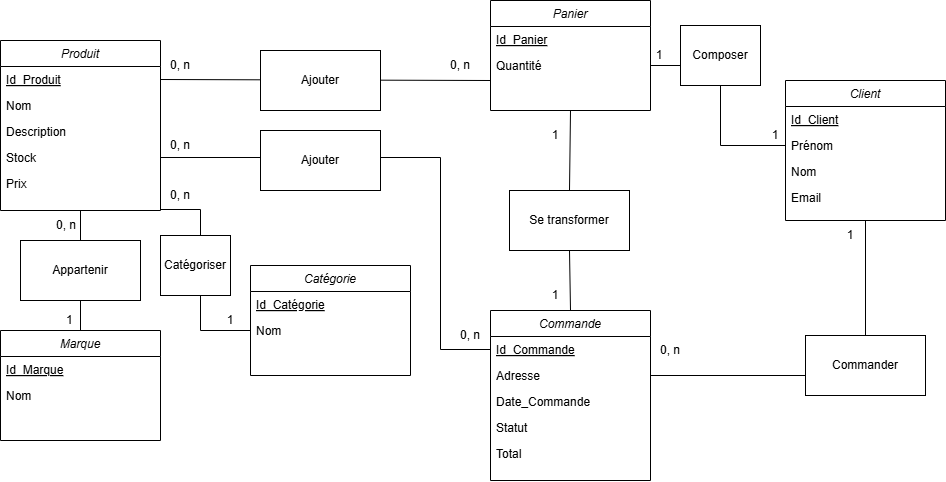

The diagram above was exported from draw.io. Its source (the exported page's mxGraphModel, read from the mxfile embedded in the PNG):
<mxGraphModel dx="1509" dy="628" grid="1" gridSize="10" guides="1" tooltips="1" connect="1" arrows="1" fold="1" page="1" pageScale="1" pageWidth="827" pageHeight="1169" math="0" shadow="0">
  <root>
    <mxCell id="WIyWlLk6GJQsqaUBKTNV-0" />
    <mxCell id="WIyWlLk6GJQsqaUBKTNV-1" parent="WIyWlLk6GJQsqaUBKTNV-0" />
    <mxCell id="zkfFHV4jXpPFQw0GAbJ--0" value="Produit" style="swimlane;fontStyle=2;align=center;verticalAlign=top;childLayout=stackLayout;horizontal=1;startSize=26;horizontalStack=0;resizeParent=1;resizeLast=0;collapsible=1;marginBottom=0;rounded=0;shadow=0;strokeWidth=1;" parent="WIyWlLk6GJQsqaUBKTNV-1" vertex="1">
      <mxGeometry x="30" y="100" width="160" height="170" as="geometry">
        <mxRectangle x="230" y="140" width="160" height="26" as="alternateBounds" />
      </mxGeometry>
    </mxCell>
    <mxCell id="zkfFHV4jXpPFQw0GAbJ--1" value="Id_Produit" style="text;align=left;verticalAlign=top;spacingLeft=4;spacingRight=4;overflow=hidden;rotatable=0;points=[[0,0.5],[1,0.5]];portConstraint=eastwest;fontStyle=4" parent="zkfFHV4jXpPFQw0GAbJ--0" vertex="1">
      <mxGeometry y="26" width="160" height="26" as="geometry" />
    </mxCell>
    <mxCell id="OYiwNg6Zr9Hz6dqlj5tE-0" value="Nom" style="text;align=left;verticalAlign=top;spacingLeft=4;spacingRight=4;overflow=hidden;rotatable=0;points=[[0,0.5],[1,0.5]];portConstraint=eastwest;rounded=0;shadow=0;html=0;" vertex="1" parent="zkfFHV4jXpPFQw0GAbJ--0">
      <mxGeometry y="52" width="160" height="26" as="geometry" />
    </mxCell>
    <mxCell id="zkfFHV4jXpPFQw0GAbJ--3" value="Description" style="text;align=left;verticalAlign=top;spacingLeft=4;spacingRight=4;overflow=hidden;rotatable=0;points=[[0,0.5],[1,0.5]];portConstraint=eastwest;rounded=0;shadow=0;html=0;" parent="zkfFHV4jXpPFQw0GAbJ--0" vertex="1">
      <mxGeometry y="78" width="160" height="26" as="geometry" />
    </mxCell>
    <mxCell id="zkfFHV4jXpPFQw0GAbJ--2" value="Stock" style="text;align=left;verticalAlign=top;spacingLeft=4;spacingRight=4;overflow=hidden;rotatable=0;points=[[0,0.5],[1,0.5]];portConstraint=eastwest;rounded=0;shadow=0;html=0;" parent="zkfFHV4jXpPFQw0GAbJ--0" vertex="1">
      <mxGeometry y="104" width="160" height="26" as="geometry" />
    </mxCell>
    <mxCell id="OYiwNg6Zr9Hz6dqlj5tE-19" value="Prix" style="text;align=left;verticalAlign=top;spacingLeft=4;spacingRight=4;overflow=hidden;rotatable=0;points=[[0,0.5],[1,0.5]];portConstraint=eastwest;" vertex="1" parent="zkfFHV4jXpPFQw0GAbJ--0">
      <mxGeometry y="130" width="160" height="26" as="geometry" />
    </mxCell>
    <mxCell id="OYiwNg6Zr9Hz6dqlj5tE-3" value="Client" style="swimlane;fontStyle=2;align=center;verticalAlign=top;childLayout=stackLayout;horizontal=1;startSize=26;horizontalStack=0;resizeParent=1;resizeLast=0;collapsible=1;marginBottom=0;rounded=0;shadow=0;strokeWidth=1;" vertex="1" parent="WIyWlLk6GJQsqaUBKTNV-1">
      <mxGeometry x="815" y="140" width="160" height="140" as="geometry">
        <mxRectangle x="230" y="140" width="160" height="26" as="alternateBounds" />
      </mxGeometry>
    </mxCell>
    <mxCell id="OYiwNg6Zr9Hz6dqlj5tE-4" value="Id_Client" style="text;align=left;verticalAlign=top;spacingLeft=4;spacingRight=4;overflow=hidden;rotatable=0;points=[[0,0.5],[1,0.5]];portConstraint=eastwest;fontStyle=4" vertex="1" parent="OYiwNg6Zr9Hz6dqlj5tE-3">
      <mxGeometry y="26" width="160" height="26" as="geometry" />
    </mxCell>
    <mxCell id="OYiwNg6Zr9Hz6dqlj5tE-5" value="Prénom" style="text;align=left;verticalAlign=top;spacingLeft=4;spacingRight=4;overflow=hidden;rotatable=0;points=[[0,0.5],[1,0.5]];portConstraint=eastwest;rounded=0;shadow=0;html=0;" vertex="1" parent="OYiwNg6Zr9Hz6dqlj5tE-3">
      <mxGeometry y="52" width="160" height="26" as="geometry" />
    </mxCell>
    <mxCell id="OYiwNg6Zr9Hz6dqlj5tE-6" value="Nom" style="text;align=left;verticalAlign=top;spacingLeft=4;spacingRight=4;overflow=hidden;rotatable=0;points=[[0,0.5],[1,0.5]];portConstraint=eastwest;rounded=0;shadow=0;html=0;" vertex="1" parent="OYiwNg6Zr9Hz6dqlj5tE-3">
      <mxGeometry y="78" width="160" height="26" as="geometry" />
    </mxCell>
    <mxCell id="OYiwNg6Zr9Hz6dqlj5tE-20" value="Email" style="text;align=left;verticalAlign=top;spacingLeft=4;spacingRight=4;overflow=hidden;rotatable=0;points=[[0,0.5],[1,0.5]];portConstraint=eastwest;rounded=0;shadow=0;html=0;" vertex="1" parent="OYiwNg6Zr9Hz6dqlj5tE-3">
      <mxGeometry y="104" width="160" height="26" as="geometry" />
    </mxCell>
    <mxCell id="OYiwNg6Zr9Hz6dqlj5tE-10" value="Panier" style="swimlane;fontStyle=2;align=center;verticalAlign=top;childLayout=stackLayout;horizontal=1;startSize=26;horizontalStack=0;resizeParent=1;resizeLast=0;collapsible=1;marginBottom=0;rounded=0;shadow=0;strokeWidth=1;" vertex="1" parent="WIyWlLk6GJQsqaUBKTNV-1">
      <mxGeometry x="520" y="60" width="160" height="110" as="geometry">
        <mxRectangle x="230" y="140" width="160" height="26" as="alternateBounds" />
      </mxGeometry>
    </mxCell>
    <mxCell id="OYiwNg6Zr9Hz6dqlj5tE-11" value="Id_Panier" style="text;align=left;verticalAlign=top;spacingLeft=4;spacingRight=4;overflow=hidden;rotatable=0;points=[[0,0.5],[1,0.5]];portConstraint=eastwest;fontStyle=4" vertex="1" parent="OYiwNg6Zr9Hz6dqlj5tE-10">
      <mxGeometry y="26" width="160" height="26" as="geometry" />
    </mxCell>
    <mxCell id="OYiwNg6Zr9Hz6dqlj5tE-24" value="Quantité" style="text;align=left;verticalAlign=top;spacingLeft=4;spacingRight=4;overflow=hidden;rotatable=0;points=[[0,0.5],[1,0.5]];portConstraint=eastwest;fontStyle=0" vertex="1" parent="OYiwNg6Zr9Hz6dqlj5tE-10">
      <mxGeometry y="52" width="160" height="26" as="geometry" />
    </mxCell>
    <mxCell id="OYiwNg6Zr9Hz6dqlj5tE-15" value="Commande" style="swimlane;fontStyle=2;align=center;verticalAlign=top;childLayout=stackLayout;horizontal=1;startSize=26;horizontalStack=0;resizeParent=1;resizeLast=0;collapsible=1;marginBottom=0;rounded=0;shadow=0;strokeWidth=1;" vertex="1" parent="WIyWlLk6GJQsqaUBKTNV-1">
      <mxGeometry x="520" y="370" width="160" height="170" as="geometry">
        <mxRectangle x="230" y="140" width="160" height="26" as="alternateBounds" />
      </mxGeometry>
    </mxCell>
    <mxCell id="OYiwNg6Zr9Hz6dqlj5tE-16" value="Id_Commande" style="text;align=left;verticalAlign=top;spacingLeft=4;spacingRight=4;overflow=hidden;rotatable=0;points=[[0,0.5],[1,0.5]];portConstraint=eastwest;fontStyle=4" vertex="1" parent="OYiwNg6Zr9Hz6dqlj5tE-15">
      <mxGeometry y="26" width="160" height="26" as="geometry" />
    </mxCell>
    <mxCell id="OYiwNg6Zr9Hz6dqlj5tE-17" value="Adresse" style="text;align=left;verticalAlign=top;spacingLeft=4;spacingRight=4;overflow=hidden;rotatable=0;points=[[0,0.5],[1,0.5]];portConstraint=eastwest;fontStyle=0" vertex="1" parent="OYiwNg6Zr9Hz6dqlj5tE-15">
      <mxGeometry y="52" width="160" height="26" as="geometry" />
    </mxCell>
    <mxCell id="OYiwNg6Zr9Hz6dqlj5tE-18" value="Date_Commande" style="text;align=left;verticalAlign=top;spacingLeft=4;spacingRight=4;overflow=hidden;rotatable=0;points=[[0,0.5],[1,0.5]];portConstraint=eastwest;fontStyle=0" vertex="1" parent="OYiwNg6Zr9Hz6dqlj5tE-15">
      <mxGeometry y="78" width="160" height="26" as="geometry" />
    </mxCell>
    <mxCell id="OYiwNg6Zr9Hz6dqlj5tE-40" value="Statut" style="text;align=left;verticalAlign=top;spacingLeft=4;spacingRight=4;overflow=hidden;rotatable=0;points=[[0,0.5],[1,0.5]];portConstraint=eastwest;fontStyle=0" vertex="1" parent="OYiwNg6Zr9Hz6dqlj5tE-15">
      <mxGeometry y="104" width="160" height="26" as="geometry" />
    </mxCell>
    <mxCell id="OYiwNg6Zr9Hz6dqlj5tE-41" value="Total" style="text;align=left;verticalAlign=top;spacingLeft=4;spacingRight=4;overflow=hidden;rotatable=0;points=[[0,0.5],[1,0.5]];portConstraint=eastwest;fontStyle=0" vertex="1" parent="OYiwNg6Zr9Hz6dqlj5tE-15">
      <mxGeometry y="130" width="160" height="26" as="geometry" />
    </mxCell>
    <mxCell id="OYiwNg6Zr9Hz6dqlj5tE-21" value="Marque" style="swimlane;fontStyle=2;align=center;verticalAlign=top;childLayout=stackLayout;horizontal=1;startSize=26;horizontalStack=0;resizeParent=1;resizeLast=0;collapsible=1;marginBottom=0;rounded=0;shadow=0;strokeWidth=1;" vertex="1" parent="WIyWlLk6GJQsqaUBKTNV-1">
      <mxGeometry x="30" y="390" width="160" height="110" as="geometry">
        <mxRectangle x="230" y="140" width="160" height="26" as="alternateBounds" />
      </mxGeometry>
    </mxCell>
    <mxCell id="OYiwNg6Zr9Hz6dqlj5tE-22" value="Id_Marque" style="text;align=left;verticalAlign=top;spacingLeft=4;spacingRight=4;overflow=hidden;rotatable=0;points=[[0,0.5],[1,0.5]];portConstraint=eastwest;fontStyle=4" vertex="1" parent="OYiwNg6Zr9Hz6dqlj5tE-21">
      <mxGeometry y="26" width="160" height="26" as="geometry" />
    </mxCell>
    <mxCell id="OYiwNg6Zr9Hz6dqlj5tE-23" value="Nom" style="text;align=left;verticalAlign=top;spacingLeft=4;spacingRight=4;overflow=hidden;rotatable=0;points=[[0,0.5],[1,0.5]];portConstraint=eastwest;fontStyle=0" vertex="1" parent="OYiwNg6Zr9Hz6dqlj5tE-21">
      <mxGeometry y="52" width="160" height="26" as="geometry" />
    </mxCell>
    <mxCell id="OYiwNg6Zr9Hz6dqlj5tE-26" value="" style="endArrow=none;html=1;rounded=0;exitX=0.5;exitY=1;exitDx=0;exitDy=0;entryX=0.5;entryY=0;entryDx=0;entryDy=0;" edge="1" parent="WIyWlLk6GJQsqaUBKTNV-1" source="zkfFHV4jXpPFQw0GAbJ--0" target="OYiwNg6Zr9Hz6dqlj5tE-21">
      <mxGeometry width="50" height="50" relative="1" as="geometry">
        <mxPoint x="220" y="310" as="sourcePoint" />
        <mxPoint x="270" y="260" as="targetPoint" />
      </mxGeometry>
    </mxCell>
    <mxCell id="OYiwNg6Zr9Hz6dqlj5tE-27" value="0, n" style="text;strokeColor=none;fillColor=none;align=left;verticalAlign=middle;spacingLeft=4;spacingRight=4;overflow=hidden;points=[[0,0.5],[1,0.5]];portConstraint=eastwest;rotatable=0;whiteSpace=wrap;html=1;" vertex="1" parent="WIyWlLk6GJQsqaUBKTNV-1">
      <mxGeometry x="80" y="270" width="80" height="30" as="geometry" />
    </mxCell>
    <mxCell id="OYiwNg6Zr9Hz6dqlj5tE-28" value="1" style="text;strokeColor=none;fillColor=none;align=left;verticalAlign=middle;spacingLeft=4;spacingRight=4;overflow=hidden;points=[[0,0.5],[1,0.5]];portConstraint=eastwest;rotatable=0;whiteSpace=wrap;html=1;" vertex="1" parent="WIyWlLk6GJQsqaUBKTNV-1">
      <mxGeometry x="90" y="365" width="80" height="30" as="geometry" />
    </mxCell>
    <mxCell id="OYiwNg6Zr9Hz6dqlj5tE-29" value="" style="endArrow=none;html=1;rounded=0;exitX=0.5;exitY=0;exitDx=0;exitDy=0;entryX=0.5;entryY=1;entryDx=0;entryDy=0;" edge="1" parent="WIyWlLk6GJQsqaUBKTNV-1" source="OYiwNg6Zr9Hz6dqlj5tE-56" target="OYiwNg6Zr9Hz6dqlj5tE-10">
      <mxGeometry width="50" height="50" relative="1" as="geometry">
        <mxPoint x="705" y="230" as="sourcePoint" />
        <mxPoint x="755" y="180" as="targetPoint" />
      </mxGeometry>
    </mxCell>
    <mxCell id="OYiwNg6Zr9Hz6dqlj5tE-31" value="1" style="text;html=1;align=center;verticalAlign=middle;whiteSpace=wrap;rounded=0;" vertex="1" parent="WIyWlLk6GJQsqaUBKTNV-1">
      <mxGeometry x="555" y="180" width="60" height="30" as="geometry" />
    </mxCell>
    <mxCell id="OYiwNg6Zr9Hz6dqlj5tE-32" value="1" style="text;html=1;align=center;verticalAlign=middle;whiteSpace=wrap;rounded=0;" vertex="1" parent="WIyWlLk6GJQsqaUBKTNV-1">
      <mxGeometry x="555" y="340" width="60" height="30" as="geometry" />
    </mxCell>
    <mxCell id="OYiwNg6Zr9Hz6dqlj5tE-33" value="" style="endArrow=none;html=1;rounded=0;exitX=1;exitY=0.5;exitDx=0;exitDy=0;entryX=0;entryY=0.5;entryDx=0;entryDy=0;" edge="1" parent="WIyWlLk6GJQsqaUBKTNV-1" source="OYiwNg6Zr9Hz6dqlj5tE-24" target="OYiwNg6Zr9Hz6dqlj5tE-5">
      <mxGeometry width="50" height="50" relative="1" as="geometry">
        <mxPoint x="725" y="360" as="sourcePoint" />
        <mxPoint x="775" y="310" as="targetPoint" />
        <Array as="points">
          <mxPoint x="750" y="125" />
          <mxPoint x="750" y="205" />
        </Array>
      </mxGeometry>
    </mxCell>
    <mxCell id="OYiwNg6Zr9Hz6dqlj5tE-34" value="1" style="text;html=1;align=center;verticalAlign=middle;whiteSpace=wrap;rounded=0;" vertex="1" parent="WIyWlLk6GJQsqaUBKTNV-1">
      <mxGeometry x="659" y="100" width="60" height="30" as="geometry" />
    </mxCell>
    <mxCell id="OYiwNg6Zr9Hz6dqlj5tE-35" value="1" style="text;html=1;align=center;verticalAlign=middle;whiteSpace=wrap;rounded=0;" vertex="1" parent="WIyWlLk6GJQsqaUBKTNV-1">
      <mxGeometry x="775" y="180" width="60" height="30" as="geometry" />
    </mxCell>
    <mxCell id="OYiwNg6Zr9Hz6dqlj5tE-36" value="" style="endArrow=none;html=1;rounded=0;entryX=1;entryY=1;entryDx=0;entryDy=0;exitX=1;exitY=0.5;exitDx=0;exitDy=0;" edge="1" parent="WIyWlLk6GJQsqaUBKTNV-1" source="zkfFHV4jXpPFQw0GAbJ--1" target="OYiwNg6Zr9Hz6dqlj5tE-39">
      <mxGeometry width="50" height="50" relative="1" as="geometry">
        <mxPoint x="280" y="90" as="sourcePoint" />
        <mxPoint x="500" y="300" as="targetPoint" />
      </mxGeometry>
    </mxCell>
    <mxCell id="OYiwNg6Zr9Hz6dqlj5tE-37" value="0, n" style="text;html=1;align=center;verticalAlign=middle;whiteSpace=wrap;rounded=0;" vertex="1" parent="WIyWlLk6GJQsqaUBKTNV-1">
      <mxGeometry x="180" y="110" width="60" height="30" as="geometry" />
    </mxCell>
    <mxCell id="OYiwNg6Zr9Hz6dqlj5tE-39" value="0, n" style="text;html=1;align=center;verticalAlign=middle;whiteSpace=wrap;rounded=0;" vertex="1" parent="WIyWlLk6GJQsqaUBKTNV-1">
      <mxGeometry x="460" y="110" width="60" height="30" as="geometry" />
    </mxCell>
    <mxCell id="OYiwNg6Zr9Hz6dqlj5tE-42" value="" style="endArrow=none;html=1;rounded=0;exitX=1;exitY=0.5;exitDx=0;exitDy=0;entryX=0.5;entryY=1;entryDx=0;entryDy=0;" edge="1" parent="WIyWlLk6GJQsqaUBKTNV-1" source="OYiwNg6Zr9Hz6dqlj5tE-17" target="OYiwNg6Zr9Hz6dqlj5tE-3">
      <mxGeometry width="50" height="50" relative="1" as="geometry">
        <mxPoint x="730" y="390" as="sourcePoint" />
        <mxPoint x="850" y="380" as="targetPoint" />
        <Array as="points">
          <mxPoint x="895" y="435" />
        </Array>
      </mxGeometry>
    </mxCell>
    <mxCell id="OYiwNg6Zr9Hz6dqlj5tE-43" value="0, n" style="text;html=1;align=center;verticalAlign=middle;whiteSpace=wrap;rounded=0;" vertex="1" parent="WIyWlLk6GJQsqaUBKTNV-1">
      <mxGeometry x="670" y="395" width="60" height="30" as="geometry" />
    </mxCell>
    <mxCell id="OYiwNg6Zr9Hz6dqlj5tE-44" value="1" style="text;html=1;align=center;verticalAlign=middle;whiteSpace=wrap;rounded=0;" vertex="1" parent="WIyWlLk6GJQsqaUBKTNV-1">
      <mxGeometry x="850" y="280" width="60" height="30" as="geometry" />
    </mxCell>
    <mxCell id="OYiwNg6Zr9Hz6dqlj5tE-46" value="Catégorie" style="swimlane;fontStyle=2;align=center;verticalAlign=top;childLayout=stackLayout;horizontal=1;startSize=26;horizontalStack=0;resizeParent=1;resizeLast=0;collapsible=1;marginBottom=0;rounded=0;shadow=0;strokeWidth=1;" vertex="1" parent="WIyWlLk6GJQsqaUBKTNV-1">
      <mxGeometry x="280" y="325" width="160" height="110" as="geometry">
        <mxRectangle x="230" y="140" width="160" height="26" as="alternateBounds" />
      </mxGeometry>
    </mxCell>
    <mxCell id="OYiwNg6Zr9Hz6dqlj5tE-47" value="Id_Catégorie" style="text;align=left;verticalAlign=top;spacingLeft=4;spacingRight=4;overflow=hidden;rotatable=0;points=[[0,0.5],[1,0.5]];portConstraint=eastwest;fontStyle=4" vertex="1" parent="OYiwNg6Zr9Hz6dqlj5tE-46">
      <mxGeometry y="26" width="160" height="26" as="geometry" />
    </mxCell>
    <mxCell id="OYiwNg6Zr9Hz6dqlj5tE-48" value="Nom" style="text;align=left;verticalAlign=top;spacingLeft=4;spacingRight=4;overflow=hidden;rotatable=0;points=[[0,0.5],[1,0.5]];portConstraint=eastwest;fontStyle=0" vertex="1" parent="OYiwNg6Zr9Hz6dqlj5tE-46">
      <mxGeometry y="52" width="160" height="26" as="geometry" />
    </mxCell>
    <mxCell id="OYiwNg6Zr9Hz6dqlj5tE-49" value="" style="endArrow=none;html=1;rounded=0;entryX=0;entryY=0.5;entryDx=0;entryDy=0;exitX=1;exitY=0.5;exitDx=0;exitDy=0;" edge="1" parent="WIyWlLk6GJQsqaUBKTNV-1" target="OYiwNg6Zr9Hz6dqlj5tE-48">
      <mxGeometry width="50" height="50" relative="1" as="geometry">
        <mxPoint x="190" y="269" as="sourcePoint" />
        <mxPoint x="500" y="320" as="targetPoint" />
        <Array as="points">
          <mxPoint x="230" y="269" />
          <mxPoint x="230" y="390" />
        </Array>
      </mxGeometry>
    </mxCell>
    <mxCell id="OYiwNg6Zr9Hz6dqlj5tE-50" value="0, n" style="text;html=1;align=center;verticalAlign=middle;whiteSpace=wrap;rounded=0;" vertex="1" parent="WIyWlLk6GJQsqaUBKTNV-1">
      <mxGeometry x="180" y="240" width="60" height="30" as="geometry" />
    </mxCell>
    <mxCell id="OYiwNg6Zr9Hz6dqlj5tE-51" value="1" style="text;html=1;align=center;verticalAlign=middle;whiteSpace=wrap;rounded=0;" vertex="1" parent="WIyWlLk6GJQsqaUBKTNV-1">
      <mxGeometry x="230" y="365" width="60" height="30" as="geometry" />
    </mxCell>
    <mxCell id="OYiwNg6Zr9Hz6dqlj5tE-52" value="" style="endArrow=none;html=1;rounded=0;exitX=1;exitY=0.5;exitDx=0;exitDy=0;entryX=0;entryY=0.5;entryDx=0;entryDy=0;" edge="1" parent="WIyWlLk6GJQsqaUBKTNV-1" source="zkfFHV4jXpPFQw0GAbJ--2" target="OYiwNg6Zr9Hz6dqlj5tE-16">
      <mxGeometry width="50" height="50" relative="1" as="geometry">
        <mxPoint x="470" y="300" as="sourcePoint" />
        <mxPoint x="520" y="250" as="targetPoint" />
        <Array as="points">
          <mxPoint x="470" y="217" />
          <mxPoint x="470" y="409" />
        </Array>
      </mxGeometry>
    </mxCell>
    <mxCell id="OYiwNg6Zr9Hz6dqlj5tE-53" value="0, n" style="text;html=1;align=center;verticalAlign=middle;whiteSpace=wrap;rounded=0;" vertex="1" parent="WIyWlLk6GJQsqaUBKTNV-1">
      <mxGeometry x="180" y="190" width="60" height="30" as="geometry" />
    </mxCell>
    <mxCell id="OYiwNg6Zr9Hz6dqlj5tE-54" value="0, n" style="text;html=1;align=center;verticalAlign=middle;whiteSpace=wrap;rounded=0;" vertex="1" parent="WIyWlLk6GJQsqaUBKTNV-1">
      <mxGeometry x="470" y="380" width="60" height="30" as="geometry" />
    </mxCell>
    <mxCell id="OYiwNg6Zr9Hz6dqlj5tE-57" value="" style="endArrow=none;html=1;rounded=0;exitX=0.5;exitY=0;exitDx=0;exitDy=0;entryX=0.5;entryY=1;entryDx=0;entryDy=0;" edge="1" parent="WIyWlLk6GJQsqaUBKTNV-1" source="OYiwNg6Zr9Hz6dqlj5tE-15" target="OYiwNg6Zr9Hz6dqlj5tE-56">
      <mxGeometry width="50" height="50" relative="1" as="geometry">
        <mxPoint x="600" y="370" as="sourcePoint" />
        <mxPoint x="600" y="170" as="targetPoint" />
      </mxGeometry>
    </mxCell>
    <mxCell id="OYiwNg6Zr9Hz6dqlj5tE-56" value="Se transformer" style="rounded=0;whiteSpace=wrap;html=1;" vertex="1" parent="WIyWlLk6GJQsqaUBKTNV-1">
      <mxGeometry x="539" y="250" width="120" height="60" as="geometry" />
    </mxCell>
    <mxCell id="OYiwNg6Zr9Hz6dqlj5tE-58" value="Commander" style="rounded=0;whiteSpace=wrap;html=1;" vertex="1" parent="WIyWlLk6GJQsqaUBKTNV-1">
      <mxGeometry x="835" y="395" width="120" height="60" as="geometry" />
    </mxCell>
    <mxCell id="OYiwNg6Zr9Hz6dqlj5tE-59" value="Composer" style="rounded=0;whiteSpace=wrap;html=1;" vertex="1" parent="WIyWlLk6GJQsqaUBKTNV-1">
      <mxGeometry x="710" y="85" width="80" height="60" as="geometry" />
    </mxCell>
    <mxCell id="OYiwNg6Zr9Hz6dqlj5tE-60" value="Ajouter" style="rounded=0;whiteSpace=wrap;html=1;" vertex="1" parent="WIyWlLk6GJQsqaUBKTNV-1">
      <mxGeometry x="290" y="110" width="120" height="60" as="geometry" />
    </mxCell>
    <mxCell id="OYiwNg6Zr9Hz6dqlj5tE-63" value="Ajouter" style="rounded=0;whiteSpace=wrap;html=1;" vertex="1" parent="WIyWlLk6GJQsqaUBKTNV-1">
      <mxGeometry x="290" y="190" width="120" height="60" as="geometry" />
    </mxCell>
    <mxCell id="OYiwNg6Zr9Hz6dqlj5tE-67" value="Catégoriser" style="rounded=0;whiteSpace=wrap;html=1;" vertex="1" parent="WIyWlLk6GJQsqaUBKTNV-1">
      <mxGeometry x="190" y="295" width="70" height="60" as="geometry" />
    </mxCell>
    <mxCell id="OYiwNg6Zr9Hz6dqlj5tE-68" value="Appartenir" style="rounded=0;whiteSpace=wrap;html=1;" vertex="1" parent="WIyWlLk6GJQsqaUBKTNV-1">
      <mxGeometry x="50" y="300" width="120" height="60" as="geometry" />
    </mxCell>
  </root>
</mxGraphModel>